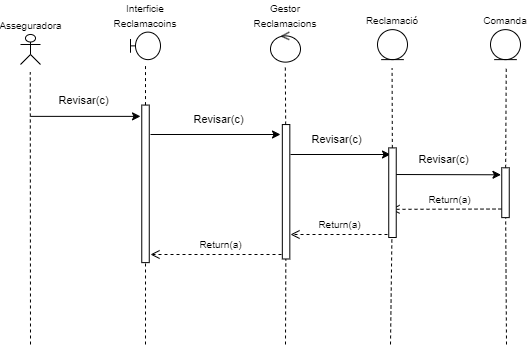

The diagram above was exported from draw.io. Its source (the exported page's mxGraphModel, read from the mxfile embedded in the PNG):
<mxGraphModel dx="3219" dy="1352" grid="1" gridSize="10" guides="1" tooltips="1" connect="1" arrows="1" fold="1" page="1" pageScale="1" pageWidth="827" pageHeight="1169" math="0" shadow="0">
  <root>
    <mxCell id="0" />
    <mxCell id="1" parent="0" />
    <mxCell id="7ceq7hmeCJ1DtUISGnUe-1" value="&lt;font style=&quot;font-size: 10px;&quot;&gt;Asseguradora&lt;/font&gt;" style="shape=umlActor;verticalLabelPosition=top;verticalAlign=bottom;html=1;outlineConnect=0;labelPosition=center;align=center;" parent="1" vertex="1">
      <mxGeometry x="-770" y="210" width="20" height="30" as="geometry" />
    </mxCell>
    <mxCell id="7ceq7hmeCJ1DtUISGnUe-2" value="" style="endArrow=none;html=1;rounded=0;dashed=1;" parent="1" edge="1">
      <mxGeometry width="50" height="50" relative="1" as="geometry">
        <mxPoint x="-760" y="520" as="sourcePoint" />
        <mxPoint x="-760.24" y="247.5" as="targetPoint" />
      </mxGeometry>
    </mxCell>
    <mxCell id="7ceq7hmeCJ1DtUISGnUe-3" value="" style="endArrow=none;html=1;rounded=0;dashed=1;" parent="1" edge="1" source="Wdt2sIxaMoOSihnZao2T-5">
      <mxGeometry width="50" height="50" relative="1" as="geometry">
        <mxPoint x="-505" y="720" as="sourcePoint" />
        <mxPoint x="-505.2" y="240" as="targetPoint" />
      </mxGeometry>
    </mxCell>
    <mxCell id="7ceq7hmeCJ1DtUISGnUe-4" value="&lt;font style=&quot;font-size: 10px;&quot;&gt;Gestor Reclamacions&lt;/font&gt;" style="ellipse;shape=umlControl;whiteSpace=wrap;html=1;labelPosition=center;verticalLabelPosition=top;align=center;verticalAlign=bottom;" parent="1" vertex="1">
      <mxGeometry x="-520" y="207.63" width="30" height="30" as="geometry" />
    </mxCell>
    <mxCell id="xxuKe7O1BBSaedflMTGo-1" value="" style="endArrow=none;html=1;rounded=0;dashed=1;" parent="1" edge="1" source="Wdt2sIxaMoOSihnZao2T-1">
      <mxGeometry width="50" height="50" relative="1" as="geometry">
        <mxPoint x="-640" y="720" as="sourcePoint" />
        <mxPoint x="-645" y="240" as="targetPoint" />
      </mxGeometry>
    </mxCell>
    <mxCell id="xxuKe7O1BBSaedflMTGo-2" value="&lt;font style=&quot;font-size: 10px;&quot;&gt;Interficie Reclamacoins&lt;/font&gt;" style="shape=umlBoundary;whiteSpace=wrap;html=1;labelPosition=center;verticalLabelPosition=top;align=center;verticalAlign=bottom;" parent="1" vertex="1">
      <mxGeometry x="-660" y="207.62" width="30" height="27.5" as="geometry" />
    </mxCell>
    <mxCell id="xxuKe7O1BBSaedflMTGo-5" value="" style="endArrow=classic;html=1;rounded=0;" parent="1" edge="1">
      <mxGeometry width="50" height="50" relative="1" as="geometry">
        <mxPoint x="-760" y="291.87" as="sourcePoint" />
        <mxPoint x="-650" y="291.87" as="targetPoint" />
      </mxGeometry>
    </mxCell>
    <mxCell id="xxuKe7O1BBSaedflMTGo-6" value="Revisar(c)" style="edgeLabel;html=1;align=center;verticalAlign=middle;resizable=0;points=[];" parent="xxuKe7O1BBSaedflMTGo-5" vertex="1" connectable="0">
      <mxGeometry x="0.4342" y="-1" relative="1" as="geometry">
        <mxPoint x="-26" y="-17" as="offset" />
      </mxGeometry>
    </mxCell>
    <mxCell id="xxuKe7O1BBSaedflMTGo-7" value="" style="endArrow=classic;html=1;rounded=0;" parent="1" edge="1">
      <mxGeometry width="50" height="50" relative="1" as="geometry">
        <mxPoint x="-640" y="310" as="sourcePoint" />
        <mxPoint x="-510" y="310" as="targetPoint" />
      </mxGeometry>
    </mxCell>
    <mxCell id="xxuKe7O1BBSaedflMTGo-8" value="Revisar(c)" style="edgeLabel;html=1;align=center;verticalAlign=middle;resizable=0;points=[];" parent="xxuKe7O1BBSaedflMTGo-7" vertex="1" connectable="0">
      <mxGeometry x="0.4342" y="-1" relative="1" as="geometry">
        <mxPoint x="-26" y="-17" as="offset" />
      </mxGeometry>
    </mxCell>
    <mxCell id="xxuKe7O1BBSaedflMTGo-9" value="&lt;font style=&quot;font-size: 10px;&quot;&gt;Reclamació&lt;/font&gt;" style="ellipse;shape=umlEntity;whiteSpace=wrap;html=1;labelPosition=center;verticalLabelPosition=top;align=center;verticalAlign=bottom;" parent="1" vertex="1">
      <mxGeometry x="-413" y="205.12" width="30" height="30" as="geometry" />
    </mxCell>
    <mxCell id="xxuKe7O1BBSaedflMTGo-10" value="" style="endArrow=none;html=1;rounded=0;dashed=1;" parent="1" edge="1" source="Wdt2sIxaMoOSihnZao2T-7">
      <mxGeometry width="50" height="50" relative="1" as="geometry">
        <mxPoint x="-398" y="720" as="sourcePoint" />
        <mxPoint x="-398.4200000000001" y="243.87" as="targetPoint" />
      </mxGeometry>
    </mxCell>
    <mxCell id="xxuKe7O1BBSaedflMTGo-11" value="" style="endArrow=classic;html=1;rounded=0;" parent="1" edge="1">
      <mxGeometry width="50" height="50" relative="1" as="geometry">
        <mxPoint x="-500" y="330" as="sourcePoint" />
        <mxPoint x="-400" y="330" as="targetPoint" />
      </mxGeometry>
    </mxCell>
    <mxCell id="xxuKe7O1BBSaedflMTGo-12" value="Revisar(c)" style="edgeLabel;html=1;align=center;verticalAlign=middle;resizable=0;points=[];" parent="xxuKe7O1BBSaedflMTGo-11" vertex="1" connectable="0">
      <mxGeometry x="0.4342" y="-1" relative="1" as="geometry">
        <mxPoint x="-26" y="-17" as="offset" />
      </mxGeometry>
    </mxCell>
    <mxCell id="xxuKe7O1BBSaedflMTGo-13" value="&lt;font style=&quot;font-size: 10px;&quot;&gt;Comanda&lt;/font&gt;" style="ellipse;shape=umlEntity;whiteSpace=wrap;html=1;labelPosition=center;verticalLabelPosition=top;align=center;verticalAlign=bottom;" parent="1" vertex="1">
      <mxGeometry x="-300" y="205.12" width="30" height="30" as="geometry" />
    </mxCell>
    <mxCell id="xxuKe7O1BBSaedflMTGo-14" value="" style="endArrow=none;html=1;rounded=0;dashed=1;" parent="1" edge="1" source="Wdt2sIxaMoOSihnZao2T-9">
      <mxGeometry width="50" height="50" relative="1" as="geometry">
        <mxPoint x="-284" y="720" as="sourcePoint" />
        <mxPoint x="-284.26" y="243.87" as="targetPoint" />
      </mxGeometry>
    </mxCell>
    <mxCell id="xxuKe7O1BBSaedflMTGo-15" value="" style="endArrow=classic;html=1;rounded=0;entryX=0.14;entryY=1.105;entryDx=0;entryDy=0;entryPerimeter=0;" parent="1" edge="1" target="Wdt2sIxaMoOSihnZao2T-9">
      <mxGeometry width="50" height="50" relative="1" as="geometry">
        <mxPoint x="-400" y="350" as="sourcePoint" />
        <mxPoint x="-280" y="350.29" as="targetPoint" />
      </mxGeometry>
    </mxCell>
    <mxCell id="xxuKe7O1BBSaedflMTGo-16" value="Revisar(c)" style="edgeLabel;html=1;align=center;verticalAlign=middle;resizable=0;points=[];" parent="xxuKe7O1BBSaedflMTGo-15" vertex="1" connectable="0">
      <mxGeometry x="0.4342" y="-1" relative="1" as="geometry">
        <mxPoint x="-26" y="-17" as="offset" />
      </mxGeometry>
    </mxCell>
    <mxCell id="xxuKe7O1BBSaedflMTGo-17" value="&lt;font style=&quot;font-size: 10px;&quot;&gt;Return(a)&lt;/font&gt;" style="endArrow=open;endSize=7;dashed=1;html=1;rounded=0;" parent="1" edge="1">
      <mxGeometry x="-0.0136" y="-10" width="160" relative="1" as="geometry">
        <mxPoint x="-283" y="384.5" as="sourcePoint" />
        <mxPoint x="-400" y="384.84" as="targetPoint" />
        <mxPoint as="offset" />
      </mxGeometry>
    </mxCell>
    <mxCell id="xxuKe7O1BBSaedflMTGo-18" value="&lt;font style=&quot;font-size: 10px;&quot;&gt;Return(a)&lt;/font&gt;" style="endArrow=open;endSize=7;dashed=1;html=1;rounded=0;" parent="1" edge="1">
      <mxGeometry x="-0.0136" y="-10" width="160" relative="1" as="geometry">
        <mxPoint x="-403" y="410" as="sourcePoint" />
        <mxPoint x="-500" y="410" as="targetPoint" />
        <mxPoint as="offset" />
      </mxGeometry>
    </mxCell>
    <mxCell id="xxuKe7O1BBSaedflMTGo-19" value="&lt;font style=&quot;font-size: 10px;&quot;&gt;Return(a)&lt;/font&gt;" style="endArrow=open;endSize=7;dashed=1;html=1;rounded=0;" parent="1" edge="1">
      <mxGeometry x="-0.0136" y="-10" width="160" relative="1" as="geometry">
        <mxPoint x="-503" y="430" as="sourcePoint" />
        <mxPoint x="-640" y="430" as="targetPoint" />
        <mxPoint as="offset" />
      </mxGeometry>
    </mxCell>
    <mxCell id="Wdt2sIxaMoOSihnZao2T-4" value="" style="endArrow=none;html=1;rounded=0;dashed=1;" edge="1" parent="1" target="Wdt2sIxaMoOSihnZao2T-1">
      <mxGeometry width="50" height="50" relative="1" as="geometry">
        <mxPoint x="-645" y="520" as="sourcePoint" />
        <mxPoint x="-640" y="245.13" as="targetPoint" />
      </mxGeometry>
    </mxCell>
    <mxCell id="Wdt2sIxaMoOSihnZao2T-1" value="" style="rounded=0;whiteSpace=wrap;html=1;rotation=90;" vertex="1" parent="1">
      <mxGeometry x="-723.76" y="355.6" width="157.54" height="7.5" as="geometry" />
    </mxCell>
    <mxCell id="Wdt2sIxaMoOSihnZao2T-6" value="" style="endArrow=none;html=1;rounded=0;dashed=1;" edge="1" parent="1" target="Wdt2sIxaMoOSihnZao2T-5">
      <mxGeometry width="50" height="50" relative="1" as="geometry">
        <mxPoint x="-505" y="520" as="sourcePoint" />
        <mxPoint x="-505.2" y="240" as="targetPoint" />
      </mxGeometry>
    </mxCell>
    <mxCell id="Wdt2sIxaMoOSihnZao2T-5" value="" style="rounded=0;whiteSpace=wrap;html=1;rotation=90;verticalAlign=middle;horizontal=1;" vertex="1" parent="1">
      <mxGeometry x="-571.64" y="363.52" width="134.43" height="7.5" as="geometry" />
    </mxCell>
    <mxCell id="Wdt2sIxaMoOSihnZao2T-8" value="" style="endArrow=none;html=1;rounded=0;dashed=1;" edge="1" parent="1" target="Wdt2sIxaMoOSihnZao2T-7">
      <mxGeometry width="50" height="50" relative="1" as="geometry">
        <mxPoint x="-400" y="520" as="sourcePoint" />
        <mxPoint x="-398.4200000000001" y="243.87" as="targetPoint" />
      </mxGeometry>
    </mxCell>
    <mxCell id="Wdt2sIxaMoOSihnZao2T-7" value="" style="rounded=0;whiteSpace=wrap;html=1;rotation=90;verticalAlign=middle;horizontal=1;" vertex="1" parent="1">
      <mxGeometry x="-442.81" y="364.46" width="89.6" height="7.5" as="geometry" />
    </mxCell>
    <mxCell id="Wdt2sIxaMoOSihnZao2T-10" value="" style="endArrow=none;html=1;rounded=0;dashed=1;" edge="1" parent="1" target="Wdt2sIxaMoOSihnZao2T-9">
      <mxGeometry width="50" height="50" relative="1" as="geometry">
        <mxPoint x="-284" y="520" as="sourcePoint" />
        <mxPoint x="-284.26" y="243.87" as="targetPoint" />
      </mxGeometry>
    </mxCell>
    <mxCell id="Wdt2sIxaMoOSihnZao2T-9" value="" style="rounded=0;whiteSpace=wrap;html=1;rotation=90;verticalAlign=middle;horizontal=1;" vertex="1" parent="1">
      <mxGeometry x="-309.9" y="364.46000000000004" width="49.8" height="7.5" as="geometry" />
    </mxCell>
  </root>
</mxGraphModel>